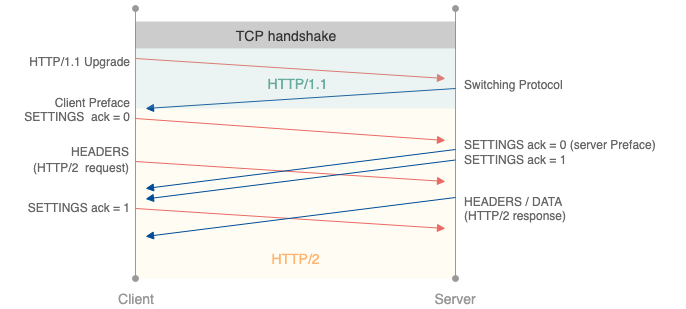

The diagram above was exported from draw.io. Its source (the exported page's mxGraphModel, read from the mxfile embedded in the PNG):
<mxGraphModel dx="815" dy="552" grid="1" gridSize="10" guides="1" tooltips="1" connect="1" arrows="1" fold="1" page="1" pageScale="1" pageWidth="1169" pageHeight="827" math="0" shadow="0">
  <root>
    <mxCell id="0" />
    <mxCell id="1" parent="0" />
    <mxCell id="2" value="" style="rounded=0;whiteSpace=wrap;html=1;fillColor=#FFF4C3;gradientColor=none;fontSize=12;fontColor=#333333;opacity=20;align=right;strokeColor=none;" vertex="1" parent="1">
      <mxGeometry x="280" y="140" width="320" height="170" as="geometry" />
    </mxCell>
    <mxCell id="3" value="" style="endArrow=oval;html=1;strokeWidth=1;strokeColor=#999999;startArrow=oval;startFill=1;endFill=1;" edge="1" parent="1">
      <mxGeometry width="50" height="50" relative="1" as="geometry">
        <mxPoint x="280" y="40" as="sourcePoint" />
        <mxPoint x="280" y="310" as="targetPoint" />
      </mxGeometry>
    </mxCell>
    <mxCell id="4" value="" style="endArrow=oval;html=1;strokeWidth=1;strokeColor=#999999;startArrow=oval;startFill=1;endFill=1;" edge="1" parent="1">
      <mxGeometry width="50" height="50" relative="1" as="geometry">
        <mxPoint x="600" y="40" as="sourcePoint" />
        <mxPoint x="600" y="310" as="targetPoint" />
      </mxGeometry>
    </mxCell>
    <mxCell id="5" value="Client" style="text;html=1;strokeColor=none;fillColor=none;align=center;verticalAlign=middle;whiteSpace=wrap;rounded=0;fontSize=14;fontColor=#999999;" vertex="1" parent="1">
      <mxGeometry x="260" y="320" width="40" height="20" as="geometry" />
    </mxCell>
    <mxCell id="6" value="Server" style="text;html=1;strokeColor=none;fillColor=none;align=center;verticalAlign=middle;whiteSpace=wrap;rounded=0;fontSize=14;fontColor=#999999;" vertex="1" parent="1">
      <mxGeometry x="580" y="320" width="40" height="20" as="geometry" />
    </mxCell>
    <mxCell id="7" value="" style="endArrow=block;html=1;strokeColor=#EA6B66;strokeWidth=1;fontSize=14;fontColor=#999999;endFill=1;" edge="1" parent="1">
      <mxGeometry width="50" height="50" relative="1" as="geometry">
        <mxPoint x="280" y="90" as="sourcePoint" />
        <mxPoint x="590" y="110" as="targetPoint" />
      </mxGeometry>
    </mxCell>
    <mxCell id="8" value="" style="endArrow=block;html=1;strokeColor=#004C99;strokeWidth=1;fontSize=14;fontColor=#999999;endFill=1;" edge="1" parent="1">
      <mxGeometry width="50" height="50" relative="1" as="geometry">
        <mxPoint x="600" y="120" as="sourcePoint" />
        <mxPoint x="290" y="140" as="targetPoint" />
      </mxGeometry>
    </mxCell>
    <mxCell id="9" value="" style="rounded=0;whiteSpace=wrap;html=1;strokeColor=none;fillColor=#808080;gradientColor=none;opacity=40;" vertex="1" parent="1">
      <mxGeometry x="280" y="53" width="320" height="27" as="geometry" />
    </mxCell>
    <mxCell id="10" value="TCP handshake" style="text;html=1;strokeColor=none;fillColor=none;align=center;verticalAlign=middle;whiteSpace=wrap;rounded=0;opacity=40;fontColor=#333333;fontSize=14;" vertex="1" parent="1">
      <mxGeometry x="330" y="53" width="200" height="27" as="geometry" />
    </mxCell>
    <mxCell id="11" value="HTTP/1.1 Upgrade" style="text;html=1;strokeColor=none;fillColor=none;align=right;verticalAlign=top;whiteSpace=wrap;rounded=0;fontSize=12;fontColor=#666666;opacity=40;" vertex="1" parent="1">
      <mxGeometry x="146" y="80" width="130" height="30" as="geometry" />
    </mxCell>
    <mxCell id="12" value="Switching Protocol" style="text;html=1;strokeColor=none;fillColor=none;align=left;verticalAlign=top;whiteSpace=wrap;rounded=0;fontSize=12;fontColor=#666666;opacity=40;" vertex="1" parent="1">
      <mxGeometry x="607" y="103" width="130" height="30" as="geometry" />
    </mxCell>
    <mxCell id="13" value="" style="endArrow=block;html=1;strokeColor=#EA6B66;strokeWidth=1;fontSize=14;fontColor=#999999;endFill=1;" edge="1" parent="1">
      <mxGeometry width="50" height="50" relative="1" as="geometry">
        <mxPoint x="280" y="150" as="sourcePoint" />
        <mxPoint x="590" y="172" as="targetPoint" />
      </mxGeometry>
    </mxCell>
    <mxCell id="14" value="Client Preface&lt;br style=&quot;font-size: 12px&quot;&gt;SETTINGS&amp;nbsp; ack = 0" style="text;html=1;strokeColor=none;fillColor=none;align=right;verticalAlign=top;whiteSpace=wrap;rounded=0;fontSize=12;fontColor=#666666;opacity=40;" vertex="1" parent="1">
      <mxGeometry x="146" y="121" width="130" height="37" as="geometry" />
    </mxCell>
    <mxCell id="15" value="" style="endArrow=block;html=1;strokeColor=#EA6B66;strokeWidth=1;fontSize=14;fontColor=#999999;endFill=1;" edge="1" parent="1">
      <mxGeometry width="50" height="50" relative="1" as="geometry">
        <mxPoint x="280" y="193" as="sourcePoint" />
        <mxPoint x="590" y="213" as="targetPoint" />
      </mxGeometry>
    </mxCell>
    <mxCell id="16" value="&lt;font style=&quot;font-size: 12px&quot;&gt;HEADERS&lt;br&gt;&lt;font style=&quot;font-size: 12px&quot;&gt;(HTTP/2&amp;nbsp; request)&lt;/font&gt;&lt;/font&gt;" style="text;html=1;strokeColor=none;fillColor=none;align=right;verticalAlign=top;whiteSpace=wrap;rounded=0;fontSize=14;fontColor=#666666;opacity=40;" vertex="1" parent="1">
      <mxGeometry x="145" y="168" width="130" height="46" as="geometry" />
    </mxCell>
    <mxCell id="17" value="" style="endArrow=block;html=1;strokeColor=#004C99;strokeWidth=1;fontSize=14;fontColor=#999999;endFill=1;" edge="1" parent="1">
      <mxGeometry width="50" height="50" relative="1" as="geometry">
        <mxPoint x="600" y="181" as="sourcePoint" />
        <mxPoint x="290" y="220" as="targetPoint" />
      </mxGeometry>
    </mxCell>
    <mxCell id="18" value="" style="endArrow=block;html=1;strokeColor=#004C99;strokeWidth=1;fontSize=14;fontColor=#999999;endFill=1;" edge="1" parent="1">
      <mxGeometry width="50" height="50" relative="1" as="geometry">
        <mxPoint x="600" y="191.5" as="sourcePoint" />
        <mxPoint x="290" y="230.5" as="targetPoint" />
      </mxGeometry>
    </mxCell>
    <mxCell id="19" value="SETTINGS ack = 0 (server Preface)" style="text;html=1;strokeColor=none;fillColor=none;align=left;verticalAlign=top;whiteSpace=wrap;rounded=0;fontSize=12;fontColor=#666666;opacity=40;" vertex="1" parent="1">
      <mxGeometry x="607" y="163" width="223" height="30" as="geometry" />
    </mxCell>
    <mxCell id="20" value="SETTINGS ack = 1" style="text;html=1;strokeColor=none;fillColor=none;align=left;verticalAlign=top;whiteSpace=wrap;rounded=0;fontSize=12;fontColor=#666666;opacity=40;" vertex="1" parent="1">
      <mxGeometry x="607" y="178" width="130" height="30" as="geometry" />
    </mxCell>
    <mxCell id="21" value="" style="endArrow=block;html=1;strokeColor=#EA6B66;strokeWidth=1;fontSize=14;fontColor=#999999;endFill=1;" edge="1" parent="1">
      <mxGeometry width="50" height="50" relative="1" as="geometry">
        <mxPoint x="280" y="240" as="sourcePoint" />
        <mxPoint x="590" y="260" as="targetPoint" />
      </mxGeometry>
    </mxCell>
    <mxCell id="22" value="SETTINGS ack = 1" style="text;html=1;strokeColor=none;fillColor=none;align=right;verticalAlign=top;whiteSpace=wrap;rounded=0;fontSize=12;fontColor=#666666;opacity=40;" vertex="1" parent="1">
      <mxGeometry x="145" y="226" width="130" height="30" as="geometry" />
    </mxCell>
    <mxCell id="23" value="" style="endArrow=block;html=1;strokeColor=#004C99;strokeWidth=1;fontSize=14;fontColor=#999999;endFill=1;" edge="1" parent="1">
      <mxGeometry width="50" height="50" relative="1" as="geometry">
        <mxPoint x="600" y="229" as="sourcePoint" />
        <mxPoint x="290" y="268" as="targetPoint" />
      </mxGeometry>
    </mxCell>
    <mxCell id="24" value="HEADERS / DATA&lt;br&gt;(HTTP/2 response)" style="text;html=1;strokeColor=none;fillColor=none;align=left;verticalAlign=top;whiteSpace=wrap;rounded=0;fontSize=12;fontColor=#666666;opacity=40;" vertex="1" parent="1">
      <mxGeometry x="607" y="220" width="130" height="30" as="geometry" />
    </mxCell>
    <mxCell id="25" value="" style="rounded=0;whiteSpace=wrap;html=1;fillColor=#9AC7BF;gradientColor=none;fontSize=12;fontColor=#333333;opacity=20;align=right;strokeColor=none;" vertex="1" parent="1">
      <mxGeometry x="280" y="80" width="320" height="60" as="geometry" />
    </mxCell>
    <mxCell id="26" value="" style="endArrow=block;html=1;strokeColor=#EA6B66;strokeWidth=1;fontSize=14;fontColor=#999999;endFill=1;" edge="1" parent="1">
      <mxGeometry width="50" height="50" relative="1" as="geometry">
        <mxPoint x="280" y="152" as="sourcePoint" />
        <mxPoint x="280" y="152" as="targetPoint" />
      </mxGeometry>
    </mxCell>
    <mxCell id="27" value="HTTP/1.1" style="text;html=1;strokeColor=none;fillColor=none;align=center;verticalAlign=middle;whiteSpace=wrap;rounded=0;opacity=40;fontColor=#67AB9F;fontSize=14;" vertex="1" parent="1">
      <mxGeometry x="401.5" y="103" width="80" height="23" as="geometry" />
    </mxCell>
    <mxCell id="28" value="HTTP/2" style="text;html=1;strokeColor=none;fillColor=none;align=center;verticalAlign=middle;whiteSpace=wrap;rounded=0;opacity=40;fontColor=#FFB570;fontSize=14;" vertex="1" parent="1">
      <mxGeometry x="400" y="278" width="80" height="23" as="geometry" />
    </mxCell>
  </root>
</mxGraphModel>